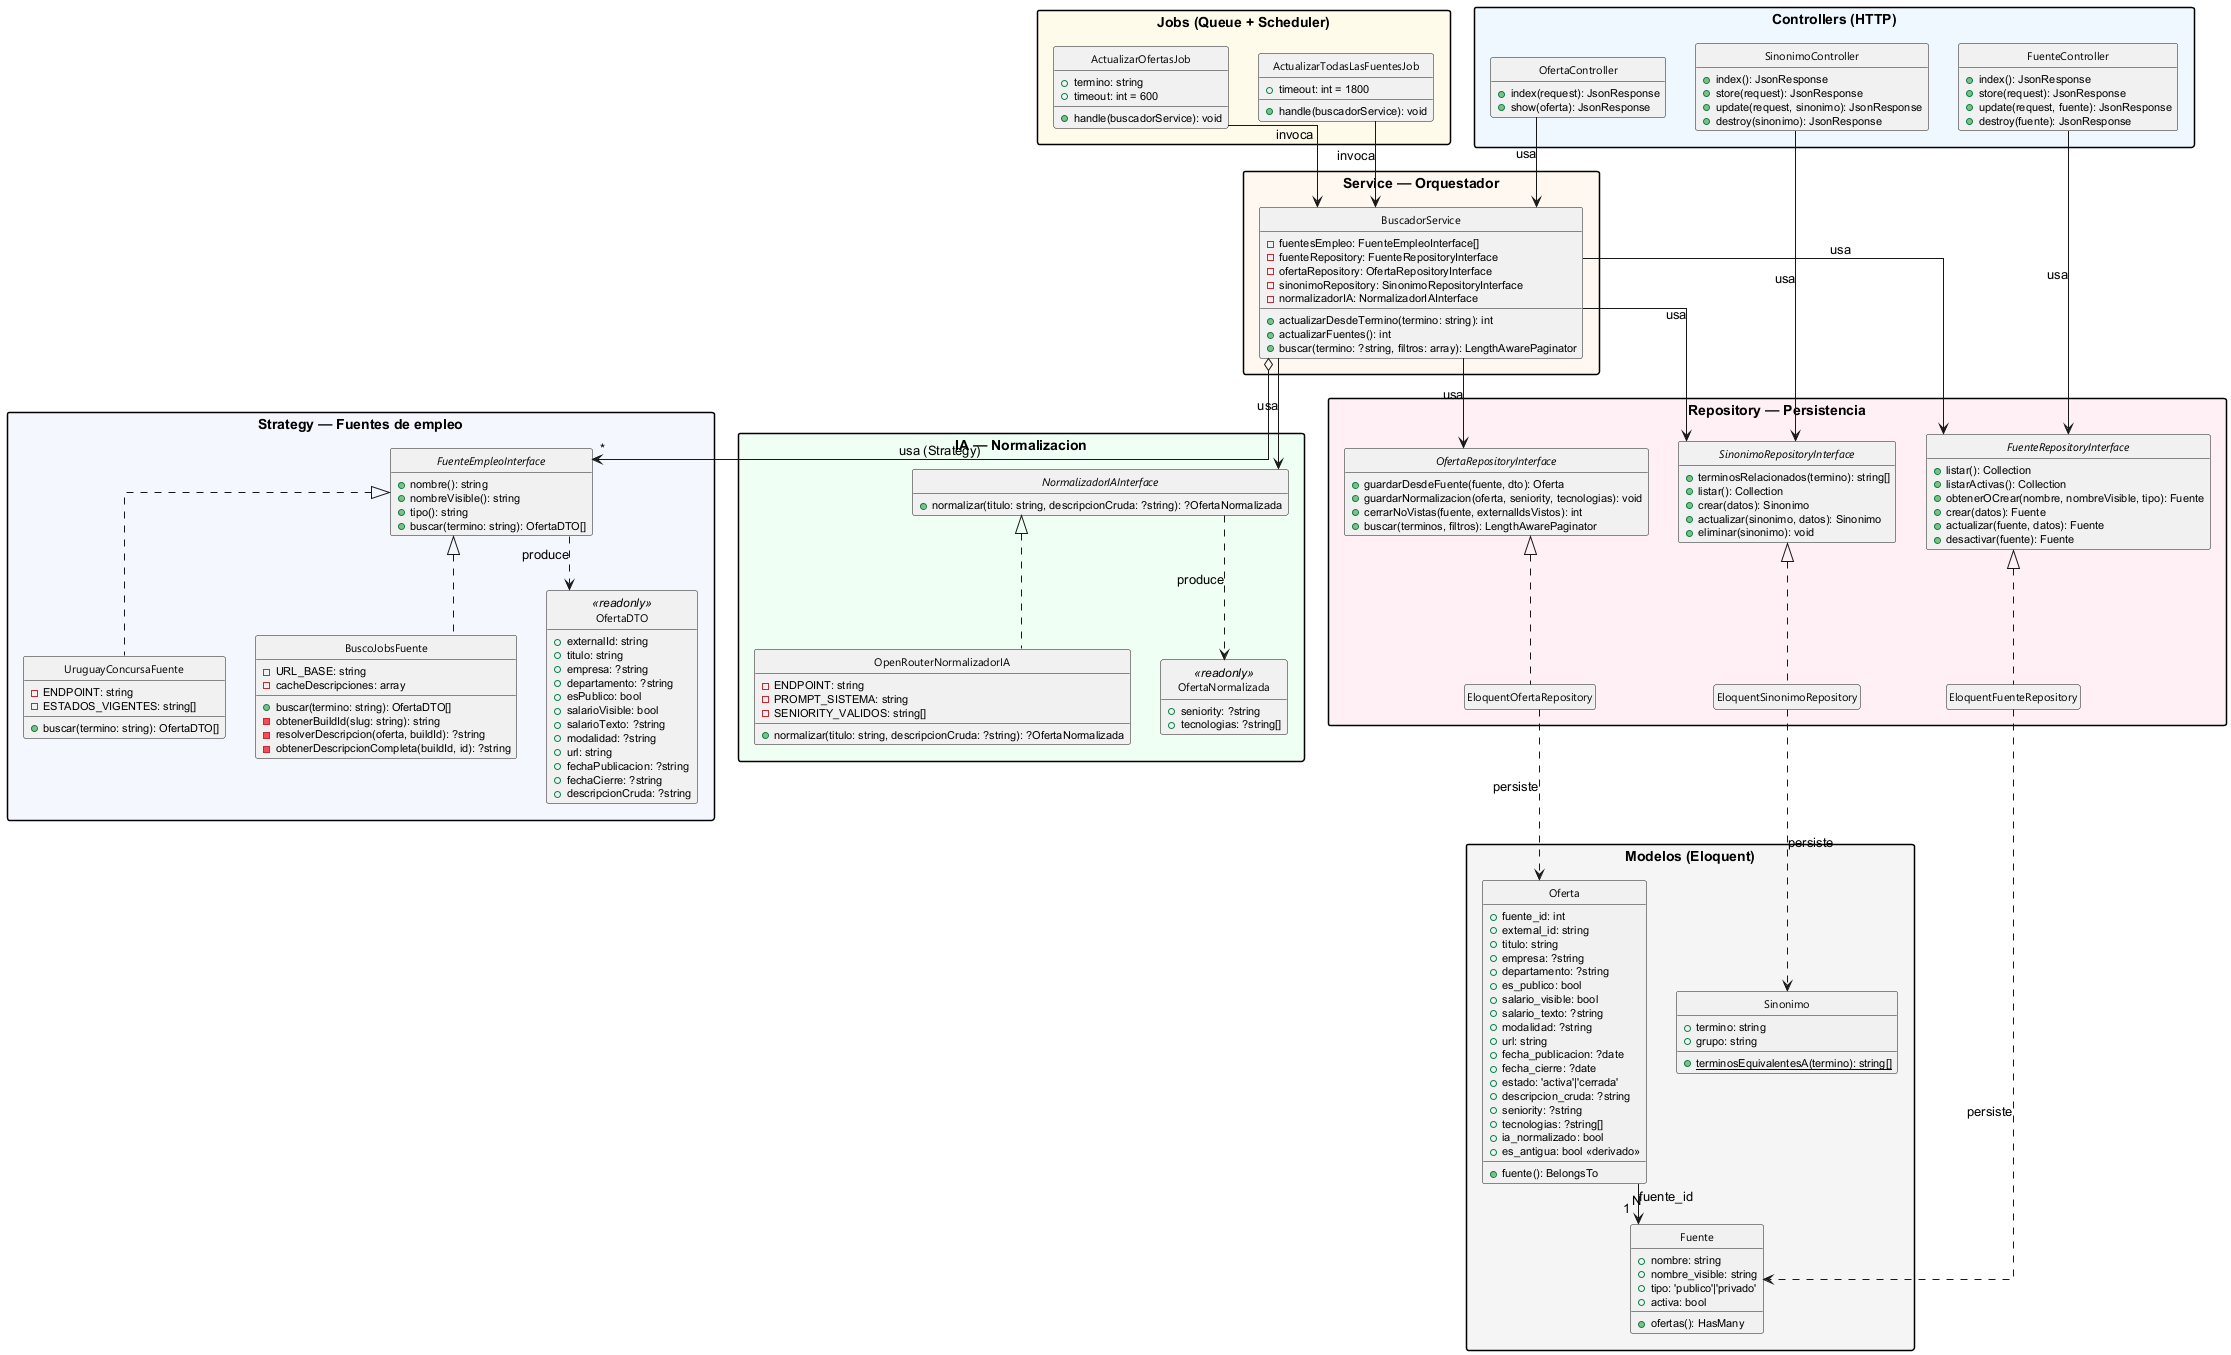

The diagram above was rendered by PlantUML. Its source (embedded in the PNG):
@startuml diagrama_clases
skinparam backgroundColor #FFFFFF
skinparam shadowing false
skinparam classFontSize 12
skinparam classAttributeFontSize 11
skinparam classFontName "Segoe UI"
skinparam packageStyle rectangle
skinparam linetype ortho
skinparam nodesep 30
skinparam ranksep 40
hide circle
hide empty members

package "Strategy — Fuentes de empleo" #F5F7FF {
  interface FuenteEmpleoInterface {
    +nombre(): string
    +nombreVisible(): string
    +tipo(): string
    +buscar(termino: string): OfertaDTO[]
  }

  class UruguayConcursaFuente {
    -ENDPOINT: string
    -ESTADOS_VIGENTES: string[]
    +buscar(termino: string): OfertaDTO[]
  }

  class BuscoJobsFuente {
    -URL_BASE: string
    -cacheDescripciones: array
    +buscar(termino: string): OfertaDTO[]
    -obtenerBuildId(slug: string): string
    -resolverDescripcion(oferta, buildId): ?string
    -obtenerDescripcionCompleta(buildId, id): ?string
  }

  class OfertaDTO <<readonly>> {
    +externalId: string
    +titulo: string
    +empresa: ?string
    +departamento: ?string
    +esPublico: bool
    +salarioVisible: bool
    +salarioTexto: ?string
    +modalidad: ?string
    +url: string
    +fechaPublicacion: ?string
    +fechaCierre: ?string
    +descripcionCruda: ?string
  }

  UruguayConcursaFuente .up.|> FuenteEmpleoInterface
  BuscoJobsFuente .up.|> FuenteEmpleoInterface
  FuenteEmpleoInterface ..> OfertaDTO : produce
}

package "Service — Orquestador" #FFF8F0 {
  class BuscadorService {
    -fuentesEmpleo: FuenteEmpleoInterface[]
    -fuenteRepository: FuenteRepositoryInterface
    -ofertaRepository: OfertaRepositoryInterface
    -sinonimoRepository: SinonimoRepositoryInterface
    -normalizadorIA: NormalizadorIAInterface
    +actualizarDesdeTermino(termino: string): int
    +actualizarFuentes(): int
    +buscar(termino: ?string, filtros: array): LengthAwarePaginator
  }
}

package "IA — Normalizacion" #F0FFF4 {
  interface NormalizadorIAInterface {
    +normalizar(titulo: string, descripcionCruda: ?string): ?OfertaNormalizada
  }

  class OpenRouterNormalizadorIA {
    -ENDPOINT: string
    -PROMPT_SISTEMA: string
    -SENIORITY_VALIDOS: string[]
    +normalizar(titulo: string, descripcionCruda: ?string): ?OfertaNormalizada
  }

  class OfertaNormalizada <<readonly>> {
    +seniority: ?string
    +tecnologias: ?string[]
  }

  OpenRouterNormalizadorIA .up.|> NormalizadorIAInterface
  NormalizadorIAInterface ..> OfertaNormalizada : produce
}

package "Repository — Persistencia" #FFF0F5 {
  interface OfertaRepositoryInterface {
    +guardarDesdeFuente(fuente, dto): Oferta
    +guardarNormalizacion(oferta, seniority, tecnologias): void
    +cerrarNoVistas(fuente, externalIdsVistos): int
    +buscar(terminos, filtros): LengthAwarePaginator
  }

  interface FuenteRepositoryInterface {
    +listar(): Collection
    +listarActivas(): Collection
    +obtenerOCrear(nombre, nombreVisible, tipo): Fuente
    +crear(datos): Fuente
    +actualizar(fuente, datos): Fuente
    +desactivar(fuente): Fuente
  }

  interface SinonimoRepositoryInterface {
    +terminosRelacionados(termino): string[]
    +listar(): Collection
    +crear(datos): Sinonimo
    +actualizar(sinonimo, datos): Sinonimo
    +eliminar(sinonimo): void
  }

  class EloquentOfertaRepository
  class EloquentFuenteRepository
  class EloquentSinonimoRepository

  EloquentOfertaRepository .up.|> OfertaRepositoryInterface
  EloquentFuenteRepository .up.|> FuenteRepositoryInterface
  EloquentSinonimoRepository .up.|> SinonimoRepositoryInterface
}

package "Modelos (Eloquent)" #F5F5F5 {
  class Oferta {
    +fuente_id: int
    +external_id: string
    +titulo: string
    +empresa: ?string
    +departamento: ?string
    +es_publico: bool
    +salario_visible: bool
    +salario_texto: ?string
    +modalidad: ?string
    +url: string
    +fecha_publicacion: ?date
    +fecha_cierre: ?date
    +estado: 'activa'|'cerrada'
    +descripcion_cruda: ?string
    +seniority: ?string
    +tecnologias: ?string[]
    +ia_normalizado: bool
    +es_antigua: bool <<derivado>>
    +fuente(): BelongsTo
  }

  class Fuente {
    +nombre: string
    +nombre_visible: string
    +tipo: 'publico'|'privado'
    +activa: bool
    +ofertas(): HasMany
  }

  class Sinonimo {
    +termino: string
    +grupo: string
    +{static} terminosEquivalentesA(termino): string[]
  }

  Oferta "N" --> "1" Fuente : fuente_id
}

package "Controllers (HTTP)" #F0F8FF {
  class OfertaController {
    +index(request): JsonResponse
    +show(oferta): JsonResponse
  }

  class FuenteController {
    +index(): JsonResponse
    +store(request): JsonResponse
    +update(request, fuente): JsonResponse
    +destroy(fuente): JsonResponse
  }

  class SinonimoController {
    +index(): JsonResponse
    +store(request): JsonResponse
    +update(request, sinonimo): JsonResponse
    +destroy(sinonimo): JsonResponse
  }
}

package "Jobs (Queue + Scheduler)" #FFFBEA {
  class ActualizarOfertasJob {
    +termino: string
    +timeout: int = 600
    +handle(buscadorService): void
  }

  class ActualizarTodasLasFuentesJob {
    +timeout: int = 1800
    +handle(buscadorService): void
  }
}

BuscadorService o--> "*" FuenteEmpleoInterface : usa (Strategy)
BuscadorService --> NormalizadorIAInterface : usa
BuscadorService --> OfertaRepositoryInterface : usa
BuscadorService --> FuenteRepositoryInterface : usa
BuscadorService --> SinonimoRepositoryInterface : usa

EloquentOfertaRepository ..> Oferta : persiste
EloquentFuenteRepository ..> Fuente : persiste
EloquentSinonimoRepository ..> Sinonimo : persiste

OfertaController --> BuscadorService : usa
FuenteController --> FuenteRepositoryInterface : usa
SinonimoController --> SinonimoRepositoryInterface : usa

ActualizarOfertasJob --> BuscadorService : invoca
ActualizarTodasLasFuentesJob --> BuscadorService : invoca

@enduml